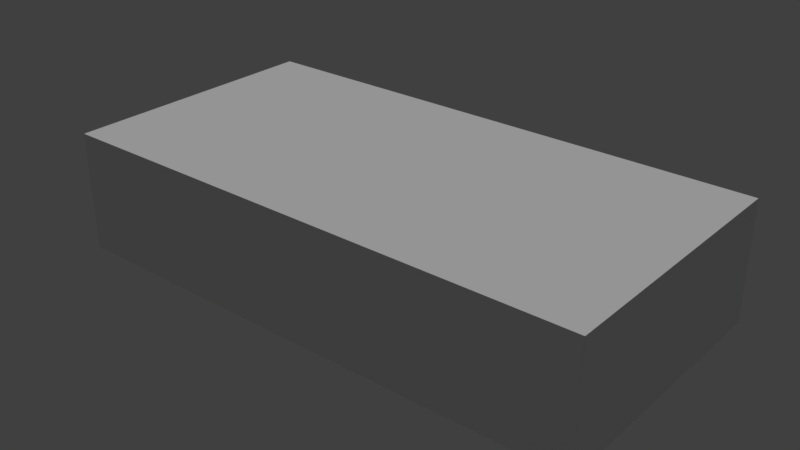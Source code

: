 # Source: turnhalle.blend  (saved by Blender 2.79.0; exported with 4.5.12 LTS)
import bpy
from mathutils import Matrix  # noqa: F401  (used for matrix-valued properties, if any)

bpy.ops.wm.read_factory_settings(use_empty=True)
scene = bpy.context.scene
scene.name = 'Scene'

# ---- collections
col_collection_1 = bpy.data.collections.new('Collection 1'); scene.collection.children.link(col_collection_1)

# ---- materials (node trees are filled in below, after node groups)
mat_material_005 = bpy.data.materials.new('Material.005')
mat_material_005.alpha_threshold = 0.0
mat_material_005.use_transparent_shadow = False
mat_material_005.roughness = 0.5
mat_material_006 = bpy.data.materials.new('Material.006')
mat_material_006.alpha_threshold = 0.0
mat_material_006.use_transparent_shadow = False
mat_material_006.roughness = 0.5
mat_material_004 = bpy.data.materials.new('Material.004')
mat_material_004.alpha_threshold = 0.0
mat_material_004.use_transparent_shadow = False
mat_material_004.roughness = 0.5
mat_material_002 = bpy.data.materials.new('Material.002')
mat_material_002.alpha_threshold = 0.0
mat_material_002.use_transparent_shadow = False
mat_material_002.roughness = 0.5
mat_material_001 = bpy.data.materials.new('Material.001')
mat_material_001.alpha_threshold = 0.0
mat_material_001.use_transparent_shadow = False
mat_material_001.roughness = 0.5
mat_material_009 = bpy.data.materials.new('Material.009')
mat_material_009.alpha_threshold = 0.0
mat_material_009.use_transparent_shadow = False
mat_material_009.roughness = 0.5

# ---- material node trees

# ---- world
world_world = bpy.data.worlds.new('World'); scene.world = world_world
world_world.color = (0.05088, 0.05088, 0.05088)
world_world.use_sun_shadow = False
world_world.sun_shadow_jitter_overblur = 0.0
world_world.cycles.sampling_method = 'MANUAL'

# ---- lights
light_hemi = bpy.data.lights.new('Hemi', 'SUN')
light_hemi.transmission_factor = 0.0
light_hemi.angle = 0.1993
light_hemi.energy = 1.0
light_hemi.shadow_buffer_clip_start = 0.5
light_hemi.shadow_soft_size = 0.1
light_hemi.shadow_cascade_max_distance = 1000.0

# ---- meshes
me_plane_004 = bpy.data.meshes.new('Plane.004')
me_plane_004.from_pydata([(-1.0, -1.0, 0.0), (1.0, -1.0, 0.0), (-1.0, 1.0, 0.0), (1.0, 1.0, 0.0)], [], [(0, 2, 3, 1)])
_uv = me_plane_004.uv_layers.new(name='UVMap')
_uv.uv.foreach_set('vector', [0.0001, 0.9999, 9.998e-05, 9.998e-05, 0.9999, 9.998e-05, 0.9999, 0.9999])
me_plane_004.materials.append(mat_material_005)
me_plane_004.use_remesh_preserve_volume = False
me_plane_004.use_remesh_preserve_attributes = False
me_plane_004.use_mirror_vertex_groups = False
me_plane_004.update()
me_plane_003 = bpy.data.meshes.new('Plane.003')
me_plane_003.from_pydata([(-1.0, -1.0, 0.0), (1.0, -1.0, 0.0), (-1.0, 1.0, 0.0), (1.0, 1.0, 0.0)], [], [(0, 2, 3, 1)])
_uv = me_plane_003.uv_layers.new(name='UVMap')
_uv.uv.foreach_set('vector', [0.0001, 9.998e-05, 9.998e-05, 0.9999, 0.9999, 0.9999, 0.9999, 9.998e-05])
me_plane_003.materials.append(mat_material_006)
me_plane_003.use_remesh_preserve_volume = False
me_plane_003.use_remesh_preserve_attributes = False
me_plane_003.use_mirror_vertex_groups = False
me_plane_003.update()
me_plane_002 = bpy.data.meshes.new('Plane.002')
me_plane_002.from_pydata([(-1.0, -1.0, 0.0), (1.0, -1.0, 0.0), (-1.0, 1.0, 0.0), (1.0, 1.0, 0.0)], [], [(0, 1, 3, 2)])
_uv = me_plane_002.uv_layers.new(name='UVMap')
_uv.uv.foreach_set('vector', [0.0001, 0.9999, 0.9999, 0.9999, 0.9999, 9.998e-05, 9.998e-05, 9.998e-05])
me_plane_002.materials.append(mat_material_004)
me_plane_002.use_remesh_preserve_volume = False
me_plane_002.use_remesh_preserve_attributes = False
me_plane_002.use_mirror_vertex_groups = False
me_plane_002.update()
me_plane_001 = bpy.data.meshes.new('Plane.001')
me_plane_001.from_pydata([(-1.0, -1.0, 0.0), (1.0, -1.0, 0.0), (-1.0, 1.0, 0.0), (1.0, 1.0, 0.0), (-0.1852, 0.6667, -2.98e-08), (0.1852, 0.6667, -2.98e-08), (-0.1852, 0.1852, 0.0), (-0.1852, 2.98e-08, 0.0), (0.1852, 2.98e-08, 0.0)], [], [(0, 2, 6, 7, 8, 1), (1, 8, 5, 4, 6, 2, 3)])
_uv = me_plane_001.uv_layers.new(name='UVMap')
_uv.uv.foreach_set('vector', [0.0001, 9.998e-05, 9.998e-05, 0.9999, 0.4074, 0.5926, 0.4074, 0.5, 0.5926, 0.5, 0.9999, 9.998e-05, 0.9999, 9.998e-05, 0.5926, 0.5, 0.5926, 0.8333, 0.4074, 0.8333, 0.4074, 0.5926, 9.998e-05, 0.9999, 0.9999, 0.9999])
_ca = me_plane_001.color_attributes.new('Col', 'BYTE_COLOR', 'CORNER')
_ca.data.foreach_set('color', [1.0, 1.0, 1.0, 1.0, 1.0, 1.0, 1.0, 1.0, 1.0, 1.0, 1.0, 1.0, 1.0, 1.0, 1.0, 1.0, 1.0, 1.0, 1.0, 1.0, 1.0, 1.0, 1.0, 1.0, 1.0, 1.0, 1.0, 1.0, 1.0, 1.0, 1.0, 1.0, 1.0, 1.0, 1.0, 1.0, 1.0, 1.0, 1.0, 1.0, 1.0, 1.0, 1.0, 1.0, 1.0, 1.0, 1.0, 1.0, 1.0, 1.0, 1.0, 1.0])
me_plane_001.materials.append(mat_material_002)
me_plane_001.use_remesh_preserve_volume = False
me_plane_001.use_remesh_preserve_attributes = False
me_plane_001.use_mirror_vertex_groups = False
me_plane_001.update()
me_plane = bpy.data.meshes.new('Plane')
me_plane.from_pydata([(-1.0, -1.0, 0.0), (1.0, -1.0, 0.0), (-1.0, 1.0, 0.0), (1.0, 1.0, 0.0)], [], [(0, 1, 3, 2)])
_uv = me_plane.uv_layers.new(name='UVMap')
_uv.uv.foreach_set('vector', [0.0001, 0.9999, 0.9999, 0.9999, 0.9999, 9.998e-05, 9.998e-05, 9.998e-05])
me_plane.materials.append(mat_material_001)
me_plane.use_remesh_preserve_volume = False
me_plane.use_remesh_preserve_attributes = False
me_plane.use_mirror_vertex_groups = False
me_plane.update()
me_plane_006 = bpy.data.meshes.new('Plane.006')
me_plane_006.from_pydata([(-1.0, -1.0, 0.0), (1.0, -1.0, 0.0), (-1.0, 1.0, 0.0), (1.0, 1.0, 0.0)], [], [(0, 2, 3, 1)])
_uv = me_plane_006.uv_layers.new(name='UVMap')
_uv.uv.foreach_set('vector', [0.0001, 9.998e-05, 9.998e-05, 0.9999, 0.9999, 0.9999, 0.9999, 9.998e-05])
me_plane_006.materials.append(mat_material_009)
me_plane_006.use_remesh_preserve_volume = False
me_plane_006.use_remesh_preserve_attributes = False
me_plane_006.use_mirror_vertex_groups = False
me_plane_006.update()

# ---- objects
ob_linke_wand = bpy.data.objects.new('linke Wand', me_plane_004)
ob_vorderwand = bpy.data.objects.new('Vorderwand', me_plane_003)
ob_r_ckwand = bpy.data.objects.new('Rückwand', me_plane_002)
ob_hemi = bpy.data.objects.new('Hemi', light_hemi)
ob_rechte_wand = bpy.data.objects.new('rechte Wand', me_plane_001)
ob_boden = bpy.data.objects.new('Boden', me_plane)
ob_decke = bpy.data.objects.new('Decke', me_plane_006)

# ---- transforms, parenting, visibility, modifiers, constraints
ob_linke_wand.location = (0.0, -13.5, 6.0)
ob_linke_wand.rotation_euler = (1.571, 0.0, 0.0)
ob_linke_wand.scale = (27.0, 6.0, 1.0)
ob_linke_wand.lineart.crease_threshold = 0.0
ob_vorderwand.location = (27.0, 0.0, 6.0)
ob_vorderwand.rotation_euler = (0.0, 1.571, 0.0)
ob_vorderwand.scale = (6.0, 13.5, 1.0)
ob_vorderwand.lineart.crease_threshold = 0.0
ob_r_ckwand.location = (-27.0, 0.0, 6.0)
ob_r_ckwand.rotation_euler = (0.0, 1.571, 0.0)
ob_r_ckwand.scale = (6.0, 13.5, 1.0)
ob_r_ckwand.lineart.crease_threshold = 0.0
ob_hemi.location = (0.0, 0.0, 2.519)
ob_hemi.lineart.crease_threshold = 0.0
ob_rechte_wand.location = (0.0, 13.5, 6.0)
ob_rechte_wand.rotation_euler = (1.571, 0.0, 0.0)
ob_rechte_wand.scale = (27.0, 6.0, 1.0)
ob_rechte_wand.lineart.crease_threshold = 0.0
ob_boden.location = (0.0, 0.0, 0.0)
ob_boden.scale = (27.0, 13.5, 1.0)
ob_boden.lineart.crease_threshold = 0.0
ob_decke.location = (0.0, 0.0, 12.0)
ob_decke.scale = (27.0, 13.5, 1.0)
ob_decke.lineart.crease_threshold = 0.0

# ---- collection membership
col_collection_1.objects.link(ob_linke_wand)
col_collection_1.objects.link(ob_vorderwand)
col_collection_1.objects.link(ob_r_ckwand)
col_collection_1.objects.link(ob_hemi)
col_collection_1.objects.link(ob_rechte_wand)
col_collection_1.objects.link(ob_boden)
col_collection_1.objects.link(ob_decke)

# ---- scene / render settings (as saved in the file)
scene.frame_start = 1; scene.frame_end = 250; scene.frame_set(1)
scene.render.engine = 'BLENDER_EEVEE_NEXT'
scene.render.resolution_percentage = 50
scene.render.dither_intensity = 0.0
scene.cycles.use_denoising = False
scene.cycles.samples = 128
scene.cycles.sampling_pattern = 'TABULATED_SOBOL'
scene.cycles.use_adaptive_sampling = False
scene.cycles.use_light_tree = False
scene.cycles.blur_glossy = 0.0
scene.cycles.sample_clamp_indirect = 0.0
scene.view_settings.view_transform = 'Standard'
bpy.context.view_layer.update()

# ---- added for rendering (the .blend has no active camera): camera
cam_auto = bpy.data.cameras.new('AutoCamera')
cam_auto.lens = 50.0
cam_auto.sensor_width = 36.0
cam_auto.clip_end = 1000.0
ob_auto_camera = bpy.data.objects.new('AutoCamera', cam_auto)
scene.collection.objects.link(ob_auto_camera)
ob_auto_camera.location = (56.9521, -68.3425, 51.5617)
ob_auto_camera.rotation_euler = (1.09748, -7.21219e-08, 0.694738)
scene.camera = ob_auto_camera
bpy.context.view_layer.update()
